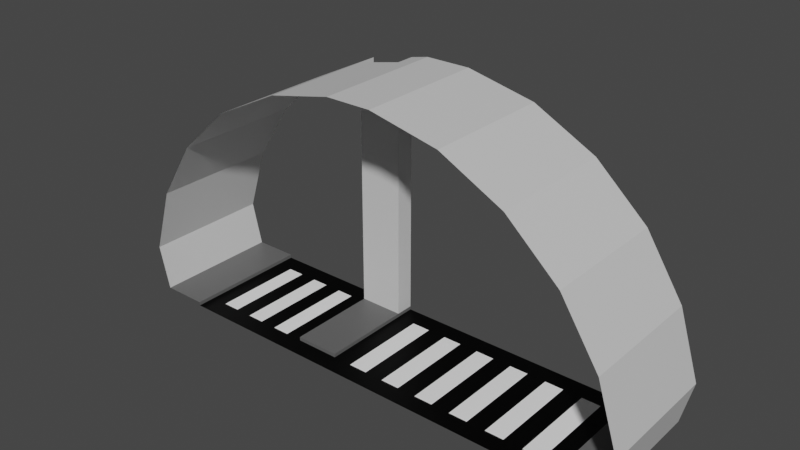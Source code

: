 # Source: tunnel_junction.blend  (saved by Blender 2.80.75; exported with 4.5.12 LTS)
import bpy
from mathutils import Matrix  # noqa: F401  (used for matrix-valued properties, if any)

bpy.ops.wm.read_factory_settings(use_empty=True)
scene = bpy.context.scene
scene.name = 'Scene'

# ---- collections
col_collection = bpy.data.collections.new('Collection'); scene.collection.children.link(col_collection)

# ---- images (referenced by path relative to the original .blend; pixels are not part of the script)
import os
ASSET_DIR = os.environ.get("B2B_ASSET_DIR", "")  # directory of the original .blend (textures are referenced by path, not embedded)
HERE = os.path.dirname(os.path.abspath(__file__))  # packed textures are extracted next to this script under _unpacked/

def load_image(name, relpath, width, height, colorspace="sRGB"):
    """Load a texture the original file referenced (path relative to the .blend, or extracted next to this script)."""
    p = next((c for c in (os.path.join(HERE, relpath), os.path.join(ASSET_DIR, relpath)) if relpath and os.path.exists(c)), "")
    if p:
        img = bpy.data.images.load(p, check_existing=True)
        img.name = name
    else:  # same state as the original file: an image datablock whose file is absent (Cycles renders it pink)
        img = bpy.data.images.new(name, width, height)
        img.source = "FILE"
        img.filepath = "//" + (relpath or name)
    img.colorspace_settings.name = colorspace
    return img
img_tunnel_junction = load_image('tunnel_junction', 'tunnel_junction.png', 1024, 1024, 'sRGB')

# ---- materials (node trees are filled in below, after node groups)
mat_material_001 = bpy.data.materials.new('Material.001')
mat_material_002 = bpy.data.materials.new('Material.002')
mat_material_003 = bpy.data.materials.new('Material.003')
mat_material = bpy.data.materials.new('Material')

# ---- material node trees
mat_material_001.use_nodes = True; mat_material_001.node_tree.nodes.clear()
_N = mat_material_001.node_tree.nodes; _L = mat_material_001.node_tree.links
n0 = _N.new('ShaderNodeOutputMaterial'); n0.name = 'Material Output'; n0.location = (300, 300)
n1 = _N.new('ShaderNodeBsdfPrincipled'); n1.name = 'Principled BSDF'; n1.location = (10, 300)
n1.distribution = 'GGX'
n1.subsurface_method = 'BURLEY'
n1.inputs[0].default_value = (1.0, 1.0, 1.0, 1.0)
n1.inputs[3].default_value = 1.45
n1.inputs[27].default_value = (0.0, 0.0, 0.0, 1.0)
n1.inputs[28].default_value = 1.0
n2 = _N.new('ShaderNodeTexImage'); n2.name = 'Image Texture'; n2.location = (-4, 597)
n2.image = img_tunnel_junction
_L.new(n1.outputs[0], n0.inputs[0])
n0.is_active_output = True
mat_material_002.use_nodes = True; mat_material_002.node_tree.nodes.clear()
_N = mat_material_002.node_tree.nodes; _L = mat_material_002.node_tree.links
n0 = _N.new('ShaderNodeOutputMaterial'); n0.name = 'Material Output'; n0.location = (300, 300)
n1 = _N.new('ShaderNodeBsdfPrincipled'); n1.name = 'Principled BSDF'; n1.location = (10, 300)
n1.distribution = 'GGX'
n1.subsurface_method = 'BURLEY'
n1.inputs[0].default_value = (0.0, 0.0, 0.0, 1.0)
n1.inputs[3].default_value = 1.45
n1.inputs[13].default_value = 0.1261
n1.inputs[27].default_value = (0.0, 0.0, 0.0, 1.0)
n1.inputs[28].default_value = 1.0
n2 = _N.new('ShaderNodeTexImage'); n2.name = 'Image Texture'; n2.location = (24, 586)
n2.image = img_tunnel_junction
_L.new(n1.outputs[0], n0.inputs[0])
n0.is_active_output = True
mat_material_003.use_nodes = True; mat_material_003.node_tree.nodes.clear()
_N = mat_material_003.node_tree.nodes; _L = mat_material_003.node_tree.links
n0 = _N.new('ShaderNodeOutputMaterial'); n0.name = 'Material Output'; n0.location = (300, 300)
n1 = _N.new('ShaderNodeBsdfPrincipled'); n1.name = 'Principled BSDF'; n1.location = (10, 300)
n1.distribution = 'GGX'
n1.subsurface_method = 'BURLEY'
n1.inputs[0].default_value = (0.1193, 0.1193, 0.1193, 1.0)
n1.inputs[3].default_value = 1.45
n1.inputs[27].default_value = (0.0, 0.0, 0.0, 1.0)
n1.inputs[28].default_value = 1.0
n2 = _N.new('ShaderNodeTexImage'); n2.name = 'Image Texture'; n2.location = (20, 595)
n2.image = img_tunnel_junction
_L.new(n1.outputs[0], n0.inputs[0])
n0.is_active_output = True
mat_material.use_nodes = True; mat_material.node_tree.nodes.clear()
_N = mat_material.node_tree.nodes; _L = mat_material.node_tree.links
n0 = _N.new('ShaderNodeOutputMaterial'); n0.name = 'Material Output'; n0.location = (300, 300)
n1 = _N.new('ShaderNodeBsdfPrincipled'); n1.name = 'Principled BSDF'; n1.location = (10, 300)
n1.distribution = 'GGX'
n1.subsurface_method = 'BURLEY'
n1.inputs[0].default_value = (0.6514, 0.6514, 0.6514, 1.0)
n1.inputs[3].default_value = 1.45
n1.inputs[27].default_value = (0.0, 0.0, 0.0, 1.0)
n1.inputs[28].default_value = 1.0
n2 = _N.new('ShaderNodeTexImage'); n2.name = 'Image Texture'; n2.location = (10, 581)
n2.image = img_tunnel_junction
_L.new(n1.outputs[0], n0.inputs[0])
n0.is_active_output = True

# ---- world
world_world = bpy.data.worlds.new('World'); scene.world = world_world
world_world.use_nodes = True; world_world.node_tree.nodes.clear()
_N = world_world.node_tree.nodes; _L = world_world.node_tree.links
n0 = _N.new('ShaderNodeOutputWorld'); n0.name = 'World Output'; n0.location = (300, 300)
n1 = _N.new('ShaderNodeBackground'); n1.name = 'Background'; n1.location = (10, 300)
n1.inputs[0].default_value = (0.05088, 0.05088, 0.05088, 1.0)
_L.new(n1.outputs[0], n0.inputs[0])
n0.is_active_output = True
world_world.color = (0.05088, 0.05088, 0.05088)
world_world.use_sun_shadow = False
world_world.sun_shadow_jitter_overblur = 0.0

# ---- meshes
me_plane = bpy.data.meshes.new('Plane')
me_plane.from_pydata([(-6.833, 3.5, 0.1), (-5.614, -1.192e-07, -1.863e-09), (-5.614, -1.192e-07, 0.1), (-6.833, -1.192e-07, 0.1), (-5.614, 0.5, -1.863e-09), (-5.614, 0.5, 0.1), (-6.833, 0.5, 0.1), (-5.614, 3.5, 0.1), (-5.614, 3.5, -1.863e-09), (5.614, -1.192e-07, -1.863e-09), (5.614, -1.192e-07, 0.1), (6.833, -1.192e-07, 0.1), (-7.12, 3.0, 1.281), (5.614, 0.5, -1.863e-09), (5.614, 0.5, 0.1), (6.833, 0.5, 0.1), (-7.12, 0.5, 1.281), (5.614, 3.5, -1.863e-09), (5.614, 3.5, 0.1), (6.833, 3.5, 0.1), (-7.12, -2.596e-07, 1.281), (5.614, 3.0, 0.1), (5.614, 3.0, -1.863e-09), (-5.614, 3.0, -1.863e-09), (-5.614, 3.0, 0.1), (-7.12, 3.5, 1.281), (6.833, 3.0, 0.1), (-6.833, 3.0, 0.1), (0.0, 0.0, 0.0), (-2.311, 0.5, -1.863e-09), (-2.311, 0.5, 0.1), (-1.092, 0.5, 0.1), (-1.092, 0.5, -1.863e-09), (-2.311, 3.5, -1.863e-09), (-2.311, 3.5, 0.1), (-1.092, 3.5, 0.1), (-1.092, 3.5, -1.863e-09), (-2.311, 3.0, 0.1), (-2.311, 3.0, -1.863e-09), (-1.092, 3.0, -1.863e-09), (-1.092, 3.0, 0.1), (-5.142, 0.5, -1.863e-09), (-4.67, 0.5, -1.863e-09), (-4.198, 0.5, -1.863e-09), (-3.727, 0.5, -1.863e-09), (-3.255, 0.5, -1.863e-09), (-2.783, 0.5, -1.863e-09), (-2.783, 3.0, -1.863e-09), (-3.255, 3.0, -1.863e-09), (-3.727, 3.0, -1.863e-09), (-4.198, 3.0, -1.863e-09), (-4.67, 3.0, -1.863e-09), (-5.142, 3.0, -1.863e-09), (-0.576, 3.0, -1.863e-09), (-0.0602, 3.0, -1.863e-09), (0.4556, 3.0, -1.863e-09), (0.9714, 3.0, -1.863e-09), (1.487, 3.0, -1.863e-09), (2.003, 3.0, -1.863e-09), (2.519, 3.0, -1.863e-09), (3.035, 3.0, -1.863e-09), (3.551, 3.0, -1.863e-09), (4.066, 3.0, -1.863e-09), (4.582, 3.0, -1.863e-09), (5.098, 3.0, -1.863e-09), (-0.576, 0.5, -1.863e-09), (-0.0602, 0.5, -1.863e-09), (0.4556, 0.5, -1.863e-09), (0.9714, 0.5, -1.863e-09), (1.487, 0.5, -1.863e-09), (2.003, 0.5, -1.863e-09), (2.519, 0.5, -1.863e-09), (3.035, 0.5, -1.863e-09), (3.551, 0.5, -1.863e-09), (4.066, 0.5, -1.863e-09), (4.582, 0.5, -1.863e-09), (5.098, 0.5, -1.863e-09), (-6.546, 3.0, 3.08), (-6.546, 0.5, 3.08), (-6.546, -5.013e-07, 3.08), (-6.546, 3.5, 3.08), (-5.525, 3.0, 4.669), (-5.525, 0.5, 4.669), (-5.525, -7.148e-07, 4.669), (-5.525, 3.5, 4.669), (-4.129, 3.0, 5.94), (-4.129, 0.5, 5.94), (-4.129, -8.856e-07, 5.94), (-4.129, 3.5, 5.94), (-2.311, 0.5, 6.835), (-2.311, -1.002e-06, 6.835), (-0.6053, 3.0, 7.209), (-0.6053, 0.5, 7.209), (-0.6053, -1.056e-06, 7.209), (-0.6053, 3.5, 7.209), (7.12, -3.086e-07, 1.281), (7.12, 0.5, 1.281), (7.12, 3.5, 1.281), (7.12, 3.0, 1.281), (6.546, -5.503e-07, 3.08), (6.546, 0.5, 3.08), (6.546, 3.5, 3.08), (6.546, 3.0, 3.08), (5.525, -7.638e-07, 4.669), (5.525, 0.5, 4.669), (5.525, 3.5, 4.669), (5.525, 3.0, 4.669), (4.129, -9.346e-07, 5.94), (4.129, 0.5, 5.94), (4.129, 3.5, 5.94), (4.129, 3.0, 5.94), (2.45, -1.051e-06, 6.807), (2.45, 0.5, 6.807), (2.45, 3.5, 6.807), (2.45, 3.0, 6.807), (0.6053, -1.105e-06, 7.209), (0.6053, 0.5, 7.209), (0.6053, 3.5, 7.209), (0.6053, 3.0, 7.209), (0.0, -1.081e-06, 7.209), (-2.311, 3.5, 6.835), (-1.092, 3.5, 7.101), (-2.311, 3.0, 6.835), (-1.092, 0.5, 7.101), (-1.092, -1.044e-06, 7.101), (-1.092, 3.0, 7.101)], [], [(4, 5, 2, 1), (5, 6, 3, 2), (22, 21, 18, 17), (13, 9, 10, 14), (14, 10, 11, 15), (3, 6, 16, 20), (6, 27, 12, 16), (24, 23, 8, 7), (21, 26, 19, 18), (27, 24, 7, 0), (6, 5, 24, 27), (14, 15, 26, 21), (5, 4, 23, 24), (27, 0, 25, 12), (13, 14, 21, 22), (4, 1, 28, 9, 13), (38, 37, 34, 33), (40, 39, 36, 35), (30, 31, 40, 37), (31, 32, 39, 40), (29, 30, 37, 38), (31, 30, 29, 32), (46, 29, 38, 47), (4, 41, 52, 23), (41, 42, 51, 52), (42, 43, 50, 51), (43, 44, 49, 50), (44, 45, 48, 49), (45, 46, 47, 48), (38, 33, 8, 23, 52, 51, 50, 49, 48, 47), (76, 13, 22, 64), (32, 65, 53, 39), (65, 66, 54, 53), (66, 67, 55, 54), (67, 68, 56, 55), (68, 69, 57, 56), (69, 70, 58, 57), (70, 71, 59, 58), (71, 72, 60, 59), (72, 73, 61, 60), (73, 74, 62, 61), (74, 75, 63, 62), (75, 76, 64, 63), (17, 36, 39, 53, 54, 55, 56, 57, 58, 59, 60, 61, 62, 63, 64, 22), (20, 16, 78, 79), (12, 25, 80, 77), (16, 12, 77, 78), (79, 78, 82, 83), (77, 80, 84, 81), (78, 77, 81, 82), (83, 82, 86, 87), (81, 84, 88, 85), (82, 81, 85, 86), (87, 86, 89, 90), (85, 88, 120, 122), (86, 85, 122, 89), (124, 123, 92, 93), (125, 121, 94, 91), (123, 125, 91, 92), (19, 26, 98, 97), (26, 15, 96, 98), (15, 11, 95, 96), (97, 98, 102, 101), (98, 96, 100, 102), (96, 95, 99, 100), (101, 102, 106, 105), (102, 100, 104, 106), (100, 99, 103, 104), (105, 106, 110, 109), (106, 104, 108, 110), (104, 103, 107, 108), (109, 110, 114, 113), (110, 108, 112, 114), (108, 107, 111, 112), (113, 114, 118, 117), (114, 112, 116, 118), (112, 111, 115, 116), (94, 117, 118, 91), (91, 118, 116, 92), (92, 116, 115, 119, 93), (89, 122, 125, 123), (40, 35, 121, 125), (37, 40, 125, 122), (34, 37, 122, 120), (90, 89, 123, 124)])
me_plane.polygons.foreach_set('material_index', [2, 2, 2, 2, 2, 3, 3, 2, 2, 2, 2, 2, 2, 3, 2, 1, 2, 2, 2, 2, 2, 2, 1, 1, 0, 1, 0, 1, 0, 1, 1, 1, 0, 1, 0, 1, 0, 1, 0, 1, 0, 1, 0, 1, 3, 3, 3, 3, 3, 3, 3, 3, 3, 3, 3, 3, 3, 3, 3, 3, 3, 3, 3, 3, 3, 3, 3, 3, 3, 3, 3, 3, 3, 3, 3, 3, 3, 3, 3, 3, 3, 3, 3, 3, 3])
_uv = me_plane.uv_layers.new(name='UVMap')
_uv.uv.foreach_set('vector', [0.999, 0.03326, 0.9698, 0.03326, 0.9698, 0.06352, 0.999, 0.06352, 0.001001, 0.999, 0.124, 0.999, 0.124, 0.9687, 0.001001, 0.9687, 0.9677, 0.03326, 0.9385, 0.03326, 0.9385, 0.06352, 0.9677, 0.06352, 0.999, 0.001001, 0.9698, 0.001001, 0.9698, 0.03126, 0.999, 0.03126, 0.9365, 0.6462, 0.9073, 0.6462, 0.9073, 0.7732, 0.9365, 0.7732, 0.874, 0.9667, 0.874, 0.9365, 0.751, 0.9365, 0.751, 0.9667, 0.249, 0.5151, 0.249, 0.2591, 0.126, 0.2591, 0.126, 0.5151, 0.9677, 0.001001, 0.9385, 0.001001, 0.9385, 0.03126, 0.9677, 0.03126, 0.626, 0.9667, 0.749, 0.9667, 0.749, 0.9365, 0.626, 0.9365, 0.9365, 0.3861, 0.9365, 0.2591, 0.9073, 0.2591, 0.9073, 0.3861, 0.374, 0.6442, 0.374, 0.5171, 0.126, 0.5171, 0.126, 0.6442, 0.374, 0.2591, 0.251, 0.2591, 0.251, 0.5151, 0.374, 0.5151, 0.749, 0.9345, 0.749, 0.9042, 0.501, 0.9042, 0.501, 0.9345, 0.9365, 0.001001, 0.9073, 0.001001, 0.9073, 0.128, 0.9365, 0.128, 0.249, 0.9345, 0.249, 0.9042, 0.001001, 0.9042, 0.001001, 0.9345, 0.874, 0.001001, 0.874, 0.2571, 0.8594, 0.2571, 0.8448, 0.2571, 0.8448, 0.001001, 0.9365, 0.9365, 0.9073, 0.9365, 0.9073, 0.9667, 0.9365, 0.9667, 0.9052, 0.9365, 0.876, 0.9365, 0.876, 0.9667, 0.9052, 0.9667, 0.749, 0.3861, 0.749, 0.2591, 0.501, 0.2591, 0.501, 0.3861, 0.03025, 0.6462, 0.001001, 0.6462, 0.001001, 0.9022, 0.03025, 0.9022, 0.874, 0.9022, 0.874, 0.872, 0.626, 0.872, 0.626, 0.9022, 0.9052, 0.7732, 0.9052, 0.6462, 0.876, 0.6462, 0.876, 0.7732, 0.624, 0.9022, 0.624, 0.872, 0.376, 0.872, 0.376, 0.9022, 0.6552, 0.3881, 0.626, 0.3881, 0.626, 0.6442, 0.6552, 0.6442, 0.624, 0.8055, 0.624, 0.7752, 0.376, 0.7752, 0.376, 0.8055, 0.6865, 0.3881, 0.6573, 0.3881, 0.6573, 0.6442, 0.6865, 0.6442, 0.624, 0.8377, 0.624, 0.8075, 0.376, 0.8075, 0.376, 0.8377, 0.7177, 0.3881, 0.6885, 0.3881, 0.6885, 0.6442, 0.7177, 0.6442, 0.624, 0.87, 0.624, 0.8397, 0.376, 0.8397, 0.376, 0.87, 0.09275, 0.9022, 0.0635, 0.9022, 0.0635, 0.6462, 0.09275, 0.6462, 0.09275, 0.6827, 0.09275, 0.7193, 0.09275, 0.7559, 0.09275, 0.7925, 0.09275, 0.8291, 0.09275, 0.8656, 0.874, 0.6764, 0.874, 0.6462, 0.626, 0.6462, 0.626, 0.6764, 0.749, 0.3881, 0.7198, 0.3881, 0.7198, 0.6442, 0.749, 0.6442, 0.874, 0.7087, 0.874, 0.6784, 0.626, 0.6784, 0.626, 0.7087, 0.7802, 0.001001, 0.751, 0.001001, 0.751, 0.2571, 0.7802, 0.2571, 0.874, 0.7409, 0.874, 0.7107, 0.626, 0.7107, 0.626, 0.7409, 0.7802, 0.2591, 0.751, 0.2591, 0.751, 0.5151, 0.7802, 0.5151, 0.874, 0.7732, 0.874, 0.7429, 0.626, 0.7429, 0.626, 0.7732, 0.8115, 0.001001, 0.7823, 0.001001, 0.7823, 0.2571, 0.8115, 0.2571, 0.874, 0.8055, 0.874, 0.7752, 0.626, 0.7752, 0.626, 0.8055, 0.8115, 0.2591, 0.7823, 0.2591, 0.7823, 0.5151, 0.8115, 0.5151, 0.874, 0.8377, 0.874, 0.8075, 0.626, 0.8075, 0.626, 0.8377, 0.8427, 0.001001, 0.8135, 0.001001, 0.8135, 0.2571, 0.8427, 0.2571, 0.874, 0.87, 0.874, 0.8397, 0.626, 0.8397, 0.626, 0.87, 0.8427, 0.2591, 0.8427, 0.5151, 0.8135, 0.5151, 0.8135, 0.4954, 0.8135, 0.4757, 0.8135, 0.456, 0.8135, 0.4363, 0.8135, 0.4166, 0.8135, 0.3969, 0.8135, 0.3772, 0.8135, 0.3576, 0.8135, 0.3379, 0.8135, 0.3182, 0.8135, 0.2985, 0.8135, 0.2788, 0.8135, 0.2591, 0.124, 0.9667, 0.124, 0.9365, 0.001001, 0.9365, 0.001001, 0.9667, 0.9052, 0.13, 0.876, 0.13, 0.876, 0.2571, 0.9052, 0.2571, 0.126, 0.7732, 0.374, 0.7732, 0.374, 0.6462, 0.126, 0.6462, 0.874, 0.3881, 0.8448, 0.3881, 0.8448, 0.5151, 0.874, 0.5151, 0.9052, 0.6119, 0.9052, 0.5816, 0.7823, 0.5816, 0.7823, 0.6119, 0.624, 0.2571, 0.624, 0.001001, 0.501, 0.001001, 0.501, 0.2571, 0.9052, 0.5796, 0.9052, 0.5494, 0.7823, 0.5494, 0.7823, 0.5796, 0.9365, 0.7752, 0.9073, 0.7752, 0.9073, 0.9022, 0.9365, 0.9022, 0.126, 0.9022, 0.374, 0.9022, 0.374, 0.7752, 0.126, 0.7752, 0.7802, 0.5171, 0.751, 0.5171, 0.751, 0.6442, 0.7802, 0.6442, 0.9052, 0.5474, 0.9052, 0.5171, 0.7823, 0.5171, 0.7823, 0.5474, 0.124, 0.3861, 0.124, 0.13, 0.001001, 0.13, 0.001001, 0.3861, 0.9365, 0.9042, 0.9073, 0.9042, 0.9073, 0.9345, 0.9365, 0.9345, 0.9052, 0.9042, 0.876, 0.9042, 0.876, 0.9345, 0.9052, 0.9345, 0.251, 0.9345, 0.499, 0.9345, 0.499, 0.9042, 0.251, 0.9042, 0.874, 0.2591, 0.8448, 0.2591, 0.8448, 0.3861, 0.874, 0.3861, 0.376, 0.6442, 0.624, 0.6442, 0.624, 0.5171, 0.376, 0.5171, 0.9052, 0.001001, 0.876, 0.001001, 0.876, 0.128, 0.9052, 0.128, 0.9052, 0.6442, 0.9052, 0.6139, 0.7823, 0.6139, 0.7823, 0.6442, 0.124, 0.6442, 0.124, 0.3881, 0.001001, 0.3881, 0.001001, 0.6442, 0.874, 0.9345, 0.874, 0.9042, 0.751, 0.9042, 0.751, 0.9345, 0.9052, 0.2591, 0.876, 0.2591, 0.876, 0.3861, 0.9052, 0.3861, 0.376, 0.7732, 0.624, 0.7732, 0.624, 0.6462, 0.376, 0.6462, 0.9052, 0.3881, 0.876, 0.3881, 0.876, 0.5151, 0.9052, 0.5151, 0.249, 0.9667, 0.249, 0.9365, 0.126, 0.9365, 0.126, 0.9667, 0.749, 0.2571, 0.749, 0.001001, 0.626, 0.001001, 0.626, 0.2571, 0.374, 0.9667, 0.374, 0.9365, 0.251, 0.9365, 0.251, 0.9667, 0.9052, 0.7752, 0.876, 0.7752, 0.876, 0.9022, 0.9052, 0.9022, 0.376, 0.5151, 0.624, 0.5151, 0.624, 0.3881, 0.376, 0.3881, 0.9365, 0.13, 0.9073, 0.13, 0.9073, 0.2571, 0.9365, 0.2571, 0.499, 0.9667, 0.499, 0.9365, 0.376, 0.9365, 0.376, 0.9667, 0.499, 0.3861, 0.499, 0.13, 0.376, 0.13, 0.376, 0.3861, 0.624, 0.9667, 0.624, 0.9365, 0.501, 0.9365, 0.501, 0.9667, 0.9365, 0.5151, 0.9365, 0.3881, 0.9073, 0.3881, 0.9073, 0.5151, 0.499, 0.128, 0.499, 0.001001, 0.251, 0.001001, 0.251, 0.128, 0.9073, 0.6442, 0.9073, 0.5171, 0.9365, 0.5171, 0.9365, 0.5806, 0.9365, 0.6442, 0.126, 0.2571, 0.374, 0.2571, 0.374, 0.13, 0.126, 0.13, 0.0615, 0.6462, 0.03225, 0.6462, 0.03225, 0.9022, 0.0615, 0.9022, 0.249, 0.128, 0.249, 0.001001, 0.001001, 0.001001, 0.001001, 0.128, 0.124, 0.6462, 0.09475, 0.6462, 0.09475, 0.9022, 0.124, 0.9022, 0.249, 0.999, 0.249, 0.9687, 0.126, 0.9687, 0.126, 0.999])
me_plane.materials.append(mat_material_001)
me_plane.materials.append(mat_material_002)
me_plane.materials.append(mat_material_003)
me_plane.materials.append(mat_material)
me_plane.use_remesh_preserve_volume = False
me_plane.use_remesh_preserve_attributes = False
me_plane.use_mirror_vertex_groups = False
me_plane.update()

# ---- objects
ob_plane = bpy.data.objects.new('Plane', me_plane)

# ---- transforms, parenting, visibility, modifiers, constraints
ob_plane.location = (0.0, 0.0, 0.0)
ob_plane.lineart.crease_threshold = 0.0

# ---- collection membership
col_collection.objects.link(ob_plane)

# ---- scene / render settings (as saved in the file)
scene.frame_start = 1; scene.frame_end = 10000; scene.frame_set(0)
scene.render.engine = 'CYCLES'
scene.render.image_settings.file_format = 'FFMPEG'
scene.render.image_settings.color_mode = 'RGB'
scene.render.image_settings.compression = 0
scene.render.fps = 3
scene.render.fps_base = 0.1
scene.cycles.use_denoising = False
scene.cycles.samples = 128
scene.cycles.sampling_pattern = 'TABULATED_SOBOL'
scene.cycles.use_adaptive_sampling = False
scene.cycles.use_light_tree = False
scene.view_settings.look = 'High Contrast'
scene.view_settings.view_transform = 'Filmic'
bpy.context.view_layer.update()

# ---- added for rendering (the .blend has no active camera and no usable light): camera, sun
cam_auto = bpy.data.cameras.new('AutoCamera')
cam_auto.lens = 50.0
cam_auto.sensor_width = 36.0
cam_auto.clip_end = 1000.0
ob_auto_camera = bpy.data.objects.new('AutoCamera', cam_auto)
scene.collection.objects.link(ob_auto_camera)
ob_auto_camera.location = (15.1179, -16.3914, 15.6987)
ob_auto_camera.rotation_euler = (1.09748, -7.21219e-08, 0.694738)
scene.camera = ob_auto_camera
light_auto_sun = bpy.data.lights.new('AutoSun', 'SUN')
light_auto_sun.energy = 3.0
light_auto_sun.angle = 0.0523599
ob_auto_sun = bpy.data.objects.new('AutoSun', light_auto_sun)
scene.collection.objects.link(ob_auto_sun)
ob_auto_sun.rotation_euler = (0.872665, 0.174533, 0.523599)
bpy.context.view_layer.update()
